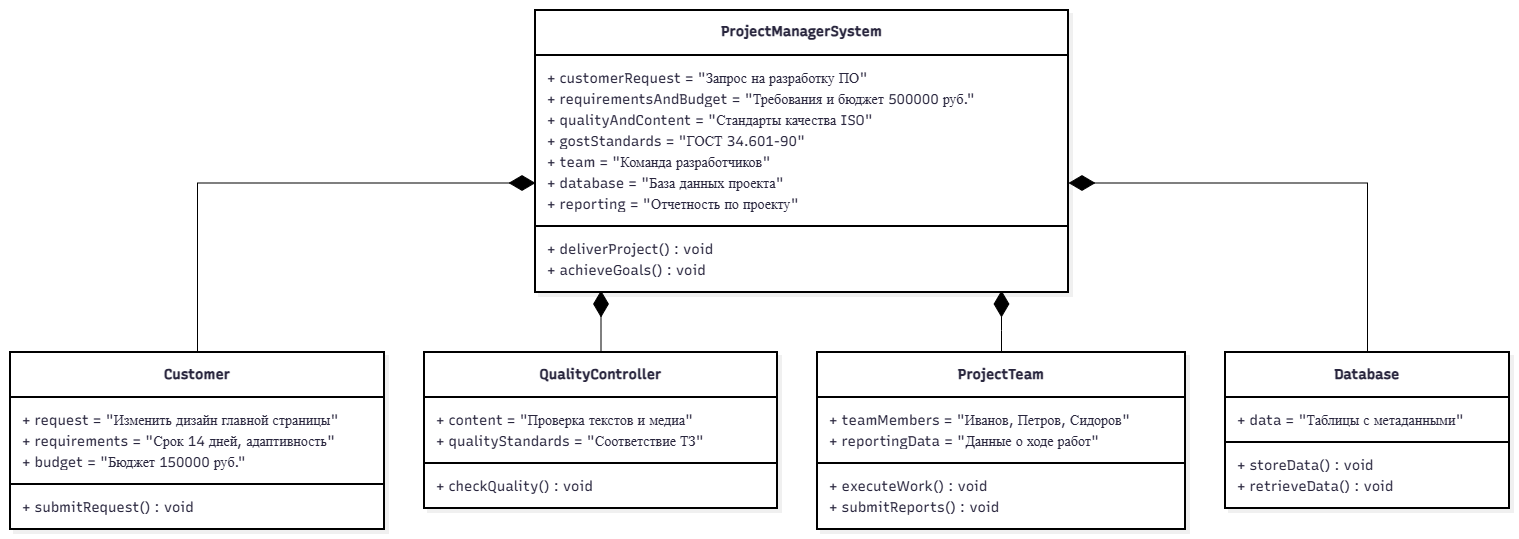

The diagram above was exported from draw.io. Its source (the exported page's mxGraphModel, read from the mxfile embedded in the PNG):
<mxGraphModel dx="1200" dy="804" grid="1" gridSize="10" guides="1" tooltips="1" connect="1" arrows="1" fold="1" page="1" pageScale="1" pageWidth="827" pageHeight="1169" math="0" shadow="0">
  <root>
    <mxCell id="0" />
    <mxCell id="1" parent="0" />
    <UserObject label="" mermaidData="{&#10;  &quot;data&quot;: &quot;classDiagram\n    direction TB\n\n    class ProjectManagerSystem {\n        + customerRequest = \&quot;Запрос на разработку ПО\&quot;\n        + requirementsAndBudget = \&quot;Требования и бюджет 500000 руб.\&quot;\n        + qualityAndContent = \&quot;Стандарты качества ISO\&quot;\n        + gostStandards = \&quot;ГОСТ 34.601-90\&quot;\n        + team = \&quot;Команда разработчиков\&quot;\n        + database = \&quot;База данных проекта\&quot;\n        + reporting = \&quot;Отчетность по проекту\&quot;\n        + deliverProject() : void\n        + achieveGoals() : void\n    }\n\n    class Customer {\n        + request = \&quot;Изменить дизайн главной страницы\&quot;\n        + requirements = \&quot;Срок 14 дней, адаптивность\&quot;\n        + budget = \&quot;Бюджет 150000 руб.\&quot;\n        + submitRequest() : void\n    }\n\n    class QualityController {\n        + content = \&quot;Проверка текстов и медиа\&quot;\n        + qualityStandards = \&quot;Соответствие ТЗ\&quot;\n        + checkQuality() : void\n    }\n\n    class ProjectTeam {\n        + teamMembers = \&quot;Иванов, Петров, Сидоров\&quot;\n        + reportingData = \&quot;Данные о ходе работ\&quot;\n        + executeWork() : void\n        + submitReports() : void\n    }\n\n    class Database {\n        + data = \&quot;Таблицы с метаданными\&quot;\n        + storeData() : void\n        + retrieveData() : void\n    }\n\n    ProjectManagerSystem *-- Customer\n    ProjectManagerSystem *-- QualityController\n    ProjectManagerSystem *-- ProjectTeam\n    ProjectManagerSystem *-- Database&quot;,&#10;  &quot;config&quot;: null,&#10;  &quot;version&quot;: &quot;12&quot;&#10;}" id="IOf4kobTI4E6K0qQKjvC-1">
      <mxCell connectable="0" parent="1" style="group;transparentBounds=1;editIcon=1;lockedGroup=0;groupPadding=10;" vertex="1">
        <mxGeometry as="geometry" />
      </mxCell>
    </UserObject>
    <UserObject label="&lt;b&gt;ProjectManagerSystem&lt;/b&gt;" mermaidId="n:ProjectManagerSystem" mermaidBaseStyle="swimlane;html=1;fontStyle=1;fontSize=16;align=center;verticalAlign=middle;horizontal=1;childLayout=stackLayout;startSize=45;horizontalStack=0;resizeParent=1;resizeParentMax=0;resizeLast=0;collapsible=0;marginTop=12;marginBottom=12;stackSpacing=0;swimlaneFillColor=#FDF4FF;whiteSpace=wrap;fillColor=#FDF4FF;strokeColor=#E879F9;fontColor=#28253D;fontFamily=Recursive;strokeWidth=2;shadow=1;shadowColor=#000000;shadowOffsetX=4;shadowOffsetY=4;shadowBlur=0;shadowOpacity=6;" mermaidBaseValue="&lt;b&gt;ProjectManagerSystem&lt;/b&gt;" id="IOf4kobTI4E6K0qQKjvC-2">
      <mxCell parent="IOf4kobTI4E6K0qQKjvC-1" style="swimlane;html=1;fontStyle=1;fontSize=14;align=center;verticalAlign=middle;horizontal=1;childLayout=stackLayout;startSize=45;horizontalStack=0;resizeParent=1;resizeParentMax=0;resizeLast=0;collapsible=0;marginTop=12;marginBottom=12;stackSpacing=0;swimlaneFillColor=default;whiteSpace=wrap;fillColor=default;strokeColor=default;fontColor=#28253D;fontFamily=Recursive;strokeWidth=2;shadow=1;shadowColor=#000000;shadowOffsetX=4;shadowOffsetY=4;shadowBlur=0;shadowOpacity=6;fontSource=https%3A%2F%2Ffonts.googleapis.com%2Fcss%3Ffamily%3DRecursive;" vertex="1">
        <mxGeometry height="282" width="533" x="555" y="30" as="geometry" />
      </mxCell>
    </UserObject>
    <mxCell id="IOf4kobTI4E6K0qQKjvC-3" parent="IOf4kobTI4E6K0qQKjvC-2" style="text;fontSize=14;strokeColor=none;fillColor=none;align=left;verticalAlign=middle;spacingLeft=10;spacingRight=12;spacingBottom=2;overflow=hidden;rotatable=0;points=[[0,0.5],[1,0.5]];portConstraint=eastwest;fontFamily=Recursive;fontColor=#28253D;fontSource=https%3A%2F%2Ffonts.googleapis.com%2Fcss%3Ffamily%3DRecursive;" value="+ customerRequest = &quot;Запрос на разработку ПО&quot;" vertex="1">
      <mxGeometry height="21" width="533" y="57" as="geometry" />
    </mxCell>
    <mxCell id="IOf4kobTI4E6K0qQKjvC-4" parent="IOf4kobTI4E6K0qQKjvC-2" style="text;fontSize=14;strokeColor=none;fillColor=none;align=left;verticalAlign=middle;spacingLeft=10;spacingRight=12;spacingBottom=2;overflow=hidden;rotatable=0;points=[[0,0.5],[1,0.5]];portConstraint=eastwest;fontFamily=Recursive;fontColor=#28253D;fontSource=https%3A%2F%2Ffonts.googleapis.com%2Fcss%3Ffamily%3DRecursive;" value="+ requirementsAndBudget = &quot;Требования и бюджет 500000 руб.&quot;" vertex="1">
      <mxGeometry height="21" width="533" y="78" as="geometry" />
    </mxCell>
    <mxCell id="IOf4kobTI4E6K0qQKjvC-5" parent="IOf4kobTI4E6K0qQKjvC-2" style="text;fontSize=14;strokeColor=none;fillColor=none;align=left;verticalAlign=middle;spacingLeft=10;spacingRight=12;spacingBottom=2;overflow=hidden;rotatable=0;points=[[0,0.5],[1,0.5]];portConstraint=eastwest;fontFamily=Recursive;fontColor=#28253D;fontSource=https%3A%2F%2Ffonts.googleapis.com%2Fcss%3Ffamily%3DRecursive;" value="+ qualityAndContent = &quot;Стандарты качества ISO&quot;" vertex="1">
      <mxGeometry height="21" width="533" y="99" as="geometry" />
    </mxCell>
    <mxCell id="IOf4kobTI4E6K0qQKjvC-6" parent="IOf4kobTI4E6K0qQKjvC-2" style="text;fontSize=14;strokeColor=none;fillColor=none;align=left;verticalAlign=middle;spacingLeft=10;spacingRight=12;spacingBottom=2;overflow=hidden;rotatable=0;points=[[0,0.5],[1,0.5]];portConstraint=eastwest;fontFamily=Recursive;fontColor=#28253D;fontSource=https%3A%2F%2Ffonts.googleapis.com%2Fcss%3Ffamily%3DRecursive;" value="+ gostStandards = &quot;ГОСТ 34.601-90&quot;" vertex="1">
      <mxGeometry height="21" width="533" y="120" as="geometry" />
    </mxCell>
    <mxCell id="IOf4kobTI4E6K0qQKjvC-7" parent="IOf4kobTI4E6K0qQKjvC-2" style="text;fontSize=14;strokeColor=none;fillColor=none;align=left;verticalAlign=middle;spacingLeft=10;spacingRight=12;spacingBottom=2;overflow=hidden;rotatable=0;points=[[0,0.5],[1,0.5]];portConstraint=eastwest;fontFamily=Recursive;fontColor=#28253D;fontSource=https%3A%2F%2Ffonts.googleapis.com%2Fcss%3Ffamily%3DRecursive;" value="+ team = &quot;Команда разработчиков&quot;" vertex="1">
      <mxGeometry height="21" width="533" y="141" as="geometry" />
    </mxCell>
    <mxCell id="IOf4kobTI4E6K0qQKjvC-8" parent="IOf4kobTI4E6K0qQKjvC-2" style="text;fontSize=14;strokeColor=none;fillColor=none;align=left;verticalAlign=middle;spacingLeft=10;spacingRight=12;spacingBottom=2;overflow=hidden;rotatable=0;points=[[0,0.5],[1,0.5]];portConstraint=eastwest;fontFamily=Recursive;fontColor=#28253D;fontSource=https%3A%2F%2Ffonts.googleapis.com%2Fcss%3Ffamily%3DRecursive;" value="+ database = &quot;База данных проекта&quot;" vertex="1">
      <mxGeometry height="21" width="533" y="162" as="geometry" />
    </mxCell>
    <mxCell id="IOf4kobTI4E6K0qQKjvC-9" parent="IOf4kobTI4E6K0qQKjvC-2" style="text;fontSize=14;strokeColor=none;fillColor=none;align=left;verticalAlign=middle;spacingLeft=10;spacingRight=12;spacingBottom=2;overflow=hidden;rotatable=0;points=[[0,0.5],[1,0.5]];portConstraint=eastwest;fontFamily=Recursive;fontColor=#28253D;fontSource=https%3A%2F%2Ffonts.googleapis.com%2Fcss%3Ffamily%3DRecursive;" value="+ reporting = &quot;Отчетность по проекту&quot;" vertex="1">
      <mxGeometry height="21" width="533" y="183" as="geometry" />
    </mxCell>
    <mxCell id="IOf4kobTI4E6K0qQKjvC-10" parent="IOf4kobTI4E6K0qQKjvC-2" style="line;strokeWidth=2;fillColor=none;spacingLeft=3;spacingRight=3;rotatable=0;points=[];strokeColor=inherit;" vertex="1">
      <mxGeometry height="24" width="533" y="204" as="geometry" />
    </mxCell>
    <mxCell id="IOf4kobTI4E6K0qQKjvC-11" parent="IOf4kobTI4E6K0qQKjvC-2" style="text;fontSize=14;strokeColor=none;fillColor=none;align=left;verticalAlign=middle;spacingLeft=10;spacingRight=12;spacingBottom=2;overflow=hidden;rotatable=0;points=[[0,0.5],[1,0.5]];portConstraint=eastwest;fontFamily=Recursive;fontColor=#28253D;fontSource=https%3A%2F%2Ffonts.googleapis.com%2Fcss%3Ffamily%3DRecursive;" value="+ deliverProject() : void" vertex="1">
      <mxGeometry height="21" width="533" y="228" as="geometry" />
    </mxCell>
    <mxCell id="IOf4kobTI4E6K0qQKjvC-12" parent="IOf4kobTI4E6K0qQKjvC-2" style="text;fontSize=14;strokeColor=none;fillColor=none;align=left;verticalAlign=middle;spacingLeft=10;spacingRight=12;spacingBottom=2;overflow=hidden;rotatable=0;points=[[0,0.5],[1,0.5]];portConstraint=eastwest;fontFamily=Recursive;fontColor=#28253D;fontSource=https%3A%2F%2Ffonts.googleapis.com%2Fcss%3Ffamily%3DRecursive;" value="+ achieveGoals() : void" vertex="1">
      <mxGeometry height="21" width="533" y="249" as="geometry" />
    </mxCell>
    <UserObject label="&lt;b&gt;Customer&lt;/b&gt;" mermaidId="n:Customer" mermaidBaseStyle="swimlane;html=1;fontStyle=1;fontSize=16;align=center;verticalAlign=middle;horizontal=1;childLayout=stackLayout;startSize=45;horizontalStack=0;resizeParent=1;resizeParentMax=0;resizeLast=0;collapsible=0;marginTop=12;marginBottom=12;stackSpacing=0;swimlaneFillColor=#F0FDFA;whiteSpace=wrap;fillColor=#F0FDFA;strokeColor=#2DD4BF;fontColor=#28253D;fontFamily=Recursive;strokeWidth=2;shadow=1;shadowColor=#000000;shadowOffsetX=4;shadowOffsetY=4;shadowBlur=0;shadowOpacity=6;" mermaidBaseValue="&lt;b&gt;Customer&lt;/b&gt;" id="IOf4kobTI4E6K0qQKjvC-13">
      <mxCell parent="IOf4kobTI4E6K0qQKjvC-1" style="swimlane;html=1;fontStyle=1;fontSize=14;align=center;verticalAlign=middle;horizontal=1;childLayout=stackLayout;startSize=45;horizontalStack=0;resizeParent=1;resizeParentMax=0;resizeLast=0;collapsible=0;marginTop=12;marginBottom=12;stackSpacing=0;swimlaneFillColor=default;whiteSpace=wrap;fillColor=default;strokeColor=default;fontColor=#28253D;fontFamily=Recursive;strokeWidth=2;shadow=1;shadowColor=#000000;shadowOffsetX=4;shadowOffsetY=4;shadowBlur=0;shadowOpacity=6;fontSource=https%3A%2F%2Ffonts.googleapis.com%2Fcss%3Ffamily%3DRecursive;" vertex="1">
        <mxGeometry height="177" width="374" x="30" y="372" as="geometry" />
      </mxCell>
    </UserObject>
    <mxCell id="IOf4kobTI4E6K0qQKjvC-14" parent="IOf4kobTI4E6K0qQKjvC-13" style="text;fontSize=14;strokeColor=none;fillColor=none;align=left;verticalAlign=middle;spacingLeft=10;spacingRight=12;spacingBottom=2;overflow=hidden;rotatable=0;points=[[0,0.5],[1,0.5]];portConstraint=eastwest;fontFamily=Recursive;fontColor=#28253D;fontSource=https%3A%2F%2Ffonts.googleapis.com%2Fcss%3Ffamily%3DRecursive;" value="+ request = &quot;Изменить дизайн главной страницы&quot;" vertex="1">
      <mxGeometry height="21" width="374" y="57" as="geometry" />
    </mxCell>
    <mxCell id="IOf4kobTI4E6K0qQKjvC-15" parent="IOf4kobTI4E6K0qQKjvC-13" style="text;fontSize=14;strokeColor=none;fillColor=none;align=left;verticalAlign=middle;spacingLeft=10;spacingRight=12;spacingBottom=2;overflow=hidden;rotatable=0;points=[[0,0.5],[1,0.5]];portConstraint=eastwest;fontFamily=Recursive;fontColor=#28253D;fontSource=https%3A%2F%2Ffonts.googleapis.com%2Fcss%3Ffamily%3DRecursive;" value="+ requirements = &quot;Срок 14 дней, адаптивность&quot;" vertex="1">
      <mxGeometry height="21" width="374" y="78" as="geometry" />
    </mxCell>
    <mxCell id="IOf4kobTI4E6K0qQKjvC-16" parent="IOf4kobTI4E6K0qQKjvC-13" style="text;fontSize=14;strokeColor=none;fillColor=none;align=left;verticalAlign=middle;spacingLeft=10;spacingRight=12;spacingBottom=2;overflow=hidden;rotatable=0;points=[[0,0.5],[1,0.5]];portConstraint=eastwest;fontFamily=Recursive;fontColor=#28253D;fontSource=https%3A%2F%2Ffonts.googleapis.com%2Fcss%3Ffamily%3DRecursive;" value="+ budget = &quot;Бюджет 150000 руб.&quot;" vertex="1">
      <mxGeometry height="21" width="374" y="99" as="geometry" />
    </mxCell>
    <mxCell id="IOf4kobTI4E6K0qQKjvC-17" parent="IOf4kobTI4E6K0qQKjvC-13" style="line;strokeWidth=2;fillColor=none;spacingLeft=3;spacingRight=3;rotatable=0;points=[];strokeColor=inherit;" vertex="1">
      <mxGeometry height="24" width="374" y="120" as="geometry" />
    </mxCell>
    <mxCell id="IOf4kobTI4E6K0qQKjvC-18" parent="IOf4kobTI4E6K0qQKjvC-13" style="text;fontSize=14;strokeColor=none;fillColor=none;align=left;verticalAlign=middle;spacingLeft=10;spacingRight=12;spacingBottom=2;overflow=hidden;rotatable=0;points=[[0,0.5],[1,0.5]];portConstraint=eastwest;fontFamily=Recursive;fontColor=#28253D;fontSource=https%3A%2F%2Ffonts.googleapis.com%2Fcss%3Ffamily%3DRecursive;" value="+ submitRequest() : void" vertex="1">
      <mxGeometry height="21" width="374" y="144" as="geometry" />
    </mxCell>
    <UserObject label="&lt;b&gt;QualityController&lt;/b&gt;" mermaidId="n:QualityController" mermaidBaseStyle="swimlane;html=1;fontStyle=1;fontSize=16;align=center;verticalAlign=middle;horizontal=1;childLayout=stackLayout;startSize=45;horizontalStack=0;resizeParent=1;resizeParentMax=0;resizeLast=0;collapsible=0;marginTop=12;marginBottom=12;stackSpacing=0;swimlaneFillColor=#FFF7ED;whiteSpace=wrap;fillColor=#FFF7ED;strokeColor=#FB923C;fontColor=#28253D;fontFamily=Recursive;strokeWidth=2;shadow=1;shadowColor=#000000;shadowOffsetX=4;shadowOffsetY=4;shadowBlur=0;shadowOpacity=6;" mermaidBaseValue="&lt;b&gt;QualityController&lt;/b&gt;" id="IOf4kobTI4E6K0qQKjvC-19">
      <mxCell parent="IOf4kobTI4E6K0qQKjvC-1" style="swimlane;html=1;fontStyle=1;fontSize=14;align=center;verticalAlign=middle;horizontal=1;childLayout=stackLayout;startSize=45;horizontalStack=0;resizeParent=1;resizeParentMax=0;resizeLast=0;collapsible=0;marginTop=12;marginBottom=12;stackSpacing=0;swimlaneFillColor=default;whiteSpace=wrap;fillColor=default;strokeColor=default;fontColor=#28253D;fontFamily=Recursive;strokeWidth=2;shadow=1;shadowColor=#000000;shadowOffsetX=4;shadowOffsetY=4;shadowBlur=0;shadowOpacity=6;fontSource=https%3A%2F%2Ffonts.googleapis.com%2Fcss%3Ffamily%3DRecursive;" vertex="1">
        <mxGeometry height="156" width="353" x="444" y="372" as="geometry" />
      </mxCell>
    </UserObject>
    <mxCell id="IOf4kobTI4E6K0qQKjvC-20" parent="IOf4kobTI4E6K0qQKjvC-19" style="text;fontSize=14;strokeColor=none;fillColor=none;align=left;verticalAlign=middle;spacingLeft=10;spacingRight=12;spacingBottom=2;overflow=hidden;rotatable=0;points=[[0,0.5],[1,0.5]];portConstraint=eastwest;fontFamily=Recursive;fontColor=#28253D;fontSource=https%3A%2F%2Ffonts.googleapis.com%2Fcss%3Ffamily%3DRecursive;" value="+ content = &quot;Проверка текстов и медиа&quot;" vertex="1">
      <mxGeometry height="21" width="353" y="57" as="geometry" />
    </mxCell>
    <mxCell id="IOf4kobTI4E6K0qQKjvC-21" parent="IOf4kobTI4E6K0qQKjvC-19" style="text;fontSize=14;strokeColor=none;fillColor=none;align=left;verticalAlign=middle;spacingLeft=10;spacingRight=12;spacingBottom=2;overflow=hidden;rotatable=0;points=[[0,0.5],[1,0.5]];portConstraint=eastwest;fontFamily=Recursive;fontColor=#28253D;fontSource=https%3A%2F%2Ffonts.googleapis.com%2Fcss%3Ffamily%3DRecursive;" value="+ qualityStandards = &quot;Соответствие ТЗ&quot;" vertex="1">
      <mxGeometry height="21" width="353" y="78" as="geometry" />
    </mxCell>
    <mxCell id="IOf4kobTI4E6K0qQKjvC-22" parent="IOf4kobTI4E6K0qQKjvC-19" style="line;strokeWidth=2;fillColor=none;spacingLeft=3;spacingRight=3;rotatable=0;points=[];strokeColor=inherit;" vertex="1">
      <mxGeometry height="24" width="353" y="99" as="geometry" />
    </mxCell>
    <mxCell id="IOf4kobTI4E6K0qQKjvC-23" parent="IOf4kobTI4E6K0qQKjvC-19" style="text;fontSize=14;strokeColor=none;fillColor=none;align=left;verticalAlign=middle;spacingLeft=10;spacingRight=12;spacingBottom=2;overflow=hidden;rotatable=0;points=[[0,0.5],[1,0.5]];portConstraint=eastwest;fontFamily=Recursive;fontColor=#28253D;fontSource=https%3A%2F%2Ffonts.googleapis.com%2Fcss%3Ffamily%3DRecursive;" value="+ checkQuality() : void" vertex="1">
      <mxGeometry height="21" width="353" y="123" as="geometry" />
    </mxCell>
    <UserObject label="&lt;b&gt;ProjectTeam&lt;/b&gt;" mermaidId="n:ProjectTeam" mermaidBaseStyle="swimlane;html=1;fontStyle=1;fontSize=16;align=center;verticalAlign=middle;horizontal=1;childLayout=stackLayout;startSize=45;horizontalStack=0;resizeParent=1;resizeParentMax=0;resizeLast=0;collapsible=0;marginTop=12;marginBottom=12;stackSpacing=0;swimlaneFillColor=#ECFEFF;whiteSpace=wrap;fillColor=#ECFEFF;strokeColor=#22D3EE;fontColor=#28253D;fontFamily=Recursive;strokeWidth=2;shadow=1;shadowColor=#000000;shadowOffsetX=4;shadowOffsetY=4;shadowBlur=0;shadowOpacity=6;" mermaidBaseValue="&lt;b&gt;ProjectTeam&lt;/b&gt;" id="IOf4kobTI4E6K0qQKjvC-24">
      <mxCell parent="IOf4kobTI4E6K0qQKjvC-1" style="swimlane;html=1;fontStyle=1;fontSize=14;align=center;verticalAlign=middle;horizontal=1;childLayout=stackLayout;startSize=45;horizontalStack=0;resizeParent=1;resizeParentMax=0;resizeLast=0;collapsible=0;marginTop=12;marginBottom=12;stackSpacing=0;swimlaneFillColor=default;whiteSpace=wrap;fillColor=default;strokeColor=default;fontColor=#28253D;fontFamily=Recursive;strokeWidth=2;shadow=1;shadowColor=#000000;shadowOffsetX=4;shadowOffsetY=4;shadowBlur=0;shadowOpacity=6;fontSource=https%3A%2F%2Ffonts.googleapis.com%2Fcss%3Ffamily%3DRecursive;gradientColor=none;" vertex="1">
        <mxGeometry height="177" width="368" x="837" y="372" as="geometry" />
      </mxCell>
    </UserObject>
    <mxCell id="IOf4kobTI4E6K0qQKjvC-25" parent="IOf4kobTI4E6K0qQKjvC-24" style="text;fontSize=14;strokeColor=none;fillColor=none;align=left;verticalAlign=middle;spacingLeft=10;spacingRight=12;spacingBottom=2;overflow=hidden;rotatable=0;points=[[0,0.5],[1,0.5]];portConstraint=eastwest;fontFamily=Recursive;fontColor=#28253D;fontSource=https%3A%2F%2Ffonts.googleapis.com%2Fcss%3Ffamily%3DRecursive;" value="+ teamMembers = &quot;Иванов, Петров, Сидоров&quot;" vertex="1">
      <mxGeometry height="21" width="368" y="57" as="geometry" />
    </mxCell>
    <mxCell id="IOf4kobTI4E6K0qQKjvC-26" parent="IOf4kobTI4E6K0qQKjvC-24" style="text;fontSize=14;strokeColor=none;fillColor=none;align=left;verticalAlign=middle;spacingLeft=10;spacingRight=12;spacingBottom=2;overflow=hidden;rotatable=0;points=[[0,0.5],[1,0.5]];portConstraint=eastwest;fontFamily=Recursive;fontColor=#28253D;fontSource=https%3A%2F%2Ffonts.googleapis.com%2Fcss%3Ffamily%3DRecursive;" value="+ reportingData = &quot;Данные о ходе работ&quot;" vertex="1">
      <mxGeometry height="21" width="368" y="78" as="geometry" />
    </mxCell>
    <mxCell id="IOf4kobTI4E6K0qQKjvC-27" parent="IOf4kobTI4E6K0qQKjvC-24" style="line;strokeWidth=2;fillColor=none;spacingLeft=3;spacingRight=3;rotatable=0;points=[];strokeColor=inherit;" vertex="1">
      <mxGeometry height="24" width="368" y="99" as="geometry" />
    </mxCell>
    <mxCell id="IOf4kobTI4E6K0qQKjvC-28" parent="IOf4kobTI4E6K0qQKjvC-24" style="text;fontSize=14;strokeColor=none;fillColor=none;align=left;verticalAlign=middle;spacingLeft=10;spacingRight=12;spacingBottom=2;overflow=hidden;rotatable=0;points=[[0,0.5],[1,0.5]];portConstraint=eastwest;fontFamily=Recursive;fontColor=#28253D;fontSource=https%3A%2F%2Ffonts.googleapis.com%2Fcss%3Ffamily%3DRecursive;" value="+ executeWork() : void" vertex="1">
      <mxGeometry height="21" width="368" y="123" as="geometry" />
    </mxCell>
    <mxCell id="IOf4kobTI4E6K0qQKjvC-29" parent="IOf4kobTI4E6K0qQKjvC-24" style="text;fontSize=14;strokeColor=none;fillColor=none;align=left;verticalAlign=middle;spacingLeft=10;spacingRight=12;spacingBottom=2;overflow=hidden;rotatable=0;points=[[0,0.5],[1,0.5]];portConstraint=eastwest;fontFamily=Recursive;fontColor=#28253D;fontSource=https%3A%2F%2Ffonts.googleapis.com%2Fcss%3Ffamily%3DRecursive;" value="+ submitReports() : void" vertex="1">
      <mxGeometry height="21" width="368" y="144" as="geometry" />
    </mxCell>
    <UserObject label="&lt;b&gt;Database&lt;/b&gt;" mermaidId="n:Database" mermaidBaseStyle="swimlane;html=1;fontStyle=1;fontSize=16;align=center;verticalAlign=middle;horizontal=1;childLayout=stackLayout;startSize=45;horizontalStack=0;resizeParent=1;resizeParentMax=0;resizeLast=0;collapsible=0;marginTop=12;marginBottom=12;stackSpacing=0;swimlaneFillColor=#F0FDF4;whiteSpace=wrap;fillColor=#F0FDF4;strokeColor=#4ADE80;fontColor=#28253D;fontFamily=Recursive;strokeWidth=2;shadow=1;shadowColor=#000000;shadowOffsetX=4;shadowOffsetY=4;shadowBlur=0;shadowOpacity=6;" mermaidBaseValue="&lt;b&gt;Database&lt;/b&gt;" id="IOf4kobTI4E6K0qQKjvC-30">
      <mxCell parent="IOf4kobTI4E6K0qQKjvC-1" style="swimlane;html=1;fontStyle=1;fontSize=14;align=center;verticalAlign=middle;horizontal=1;childLayout=stackLayout;startSize=45;horizontalStack=0;resizeParent=1;resizeParentMax=0;resizeLast=0;collapsible=0;marginTop=12;marginBottom=12;stackSpacing=0;swimlaneFillColor=default;whiteSpace=wrap;fillColor=default;strokeColor=default;fontColor=#28253D;fontFamily=Recursive;strokeWidth=2;shadow=1;shadowColor=#000000;shadowOffsetX=4;shadowOffsetY=4;shadowBlur=0;shadowOpacity=6;fontSource=https%3A%2F%2Ffonts.googleapis.com%2Fcss%3Ffamily%3DRecursive;" vertex="1">
        <mxGeometry height="156" width="284" x="1245" y="372" as="geometry" />
      </mxCell>
    </UserObject>
    <mxCell id="IOf4kobTI4E6K0qQKjvC-31" parent="IOf4kobTI4E6K0qQKjvC-30" style="text;fontSize=14;strokeColor=none;fillColor=none;align=left;verticalAlign=middle;spacingLeft=10;spacingRight=12;spacingBottom=2;overflow=hidden;rotatable=0;points=[[0,0.5],[1,0.5]];portConstraint=eastwest;fontFamily=Recursive;fontColor=#28253D;fontSource=https%3A%2F%2Ffonts.googleapis.com%2Fcss%3Ffamily%3DRecursive;" value="+ data = &quot;Таблицы с метаданными&quot;" vertex="1">
      <mxGeometry height="21" width="284" y="57" as="geometry" />
    </mxCell>
    <mxCell id="IOf4kobTI4E6K0qQKjvC-32" parent="IOf4kobTI4E6K0qQKjvC-30" style="line;strokeWidth=2;fillColor=none;spacingLeft=3;spacingRight=3;rotatable=0;points=[];strokeColor=inherit;" vertex="1">
      <mxGeometry height="24" width="284" y="78" as="geometry" />
    </mxCell>
    <mxCell id="IOf4kobTI4E6K0qQKjvC-33" parent="IOf4kobTI4E6K0qQKjvC-30" style="text;fontSize=14;strokeColor=none;fillColor=none;align=left;verticalAlign=middle;spacingLeft=10;spacingRight=12;spacingBottom=2;overflow=hidden;rotatable=0;points=[[0,0.5],[1,0.5]];portConstraint=eastwest;fontFamily=Recursive;fontColor=#28253D;fontSource=https%3A%2F%2Ffonts.googleapis.com%2Fcss%3Ffamily%3DRecursive;" value="+ storeData() : void" vertex="1">
      <mxGeometry height="21" width="284" y="102" as="geometry" />
    </mxCell>
    <mxCell id="IOf4kobTI4E6K0qQKjvC-34" parent="IOf4kobTI4E6K0qQKjvC-30" style="text;fontSize=14;strokeColor=none;fillColor=none;align=left;verticalAlign=middle;spacingLeft=10;spacingRight=12;spacingBottom=2;overflow=hidden;rotatable=0;points=[[0,0.5],[1,0.5]];portConstraint=eastwest;fontFamily=Recursive;fontColor=#28253D;fontSource=https%3A%2F%2Ffonts.googleapis.com%2Fcss%3Ffamily%3DRecursive;" value="+ retrieveData() : void" vertex="1">
      <mxGeometry height="21" width="284" y="123" as="geometry" />
    </mxCell>
    <mxCell id="IOf4kobTI4E6K0qQKjvC-39" edge="1" parent="IOf4kobTI4E6K0qQKjvC-1" source="IOf4kobTI4E6K0qQKjvC-30" style="endArrow=diamondThin;endFill=1;endSize=24;html=1;rounded=0;exitX=0.5;exitY=0;exitDx=0;exitDy=0;entryX=1;entryY=0.5;entryDx=0;entryDy=0;" target="IOf4kobTI4E6K0qQKjvC-8" value="">
      <mxGeometry relative="1" width="160" x="-0.5746" as="geometry">
        <Array as="points">
          <mxPoint x="1387" y="202.5" />
        </Array>
        <mxPoint x="1310" y="310" as="sourcePoint" />
        <mxPoint x="1387" y="180" as="targetPoint" />
      </mxGeometry>
    </mxCell>
    <mxCell id="IOf4kobTI4E6K0qQKjvC-40" edge="1" parent="IOf4kobTI4E6K0qQKjvC-1" source="IOf4kobTI4E6K0qQKjvC-24" style="endArrow=diamondThin;endFill=1;endSize=24;html=1;rounded=0;exitX=0.5;exitY=0;exitDx=0;exitDy=0;" value="">
      <mxGeometry relative="1" width="160" x="-0.0686" as="geometry">
        <Array as="points">
          <mxPoint x="1021" y="350" />
        </Array>
        <mxPoint x="1110" y="310" as="sourcePoint" />
        <mxPoint x="1021" y="310" as="targetPoint" />
      </mxGeometry>
    </mxCell>
    <mxCell id="IOf4kobTI4E6K0qQKjvC-41" edge="1" parent="IOf4kobTI4E6K0qQKjvC-1" source="IOf4kobTI4E6K0qQKjvC-19" style="endArrow=diamondThin;endFill=1;endSize=24;html=1;rounded=0;exitX=0.5;exitY=0;exitDx=0;exitDy=0;" value="">
      <mxGeometry relative="1" width="160" as="geometry">
        <mxPoint x="620" y="350" as="sourcePoint" />
        <mxPoint x="620.5" y="310" as="targetPoint" />
      </mxGeometry>
    </mxCell>
    <mxCell id="IOf4kobTI4E6K0qQKjvC-42" edge="1" parent="IOf4kobTI4E6K0qQKjvC-1" source="IOf4kobTI4E6K0qQKjvC-13" style="endArrow=diamondThin;endFill=1;endSize=24;html=1;rounded=0;exitX=0.5;exitY=0;exitDx=0;exitDy=0;entryX=0;entryY=0.5;entryDx=0;entryDy=0;" target="IOf4kobTI4E6K0qQKjvC-8" value="">
      <mxGeometry relative="1" width="160" as="geometry">
        <Array as="points">
          <mxPoint x="217" y="202.5" />
        </Array>
        <mxPoint x="309" y="280" as="sourcePoint" />
        <mxPoint x="469" y="280" as="targetPoint" />
      </mxGeometry>
    </mxCell>
  </root>
</mxGraphModel>